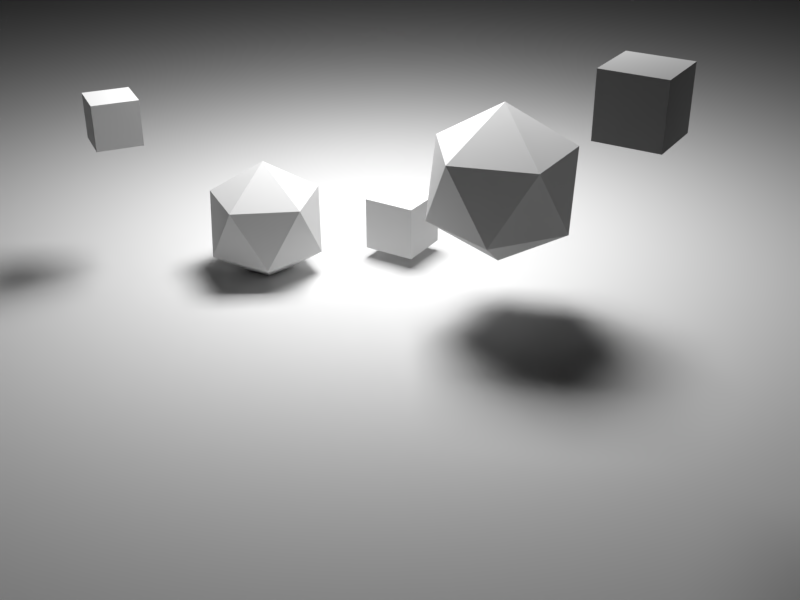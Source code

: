 # Source: 02_-_dupli_groups.blend  (saved by Blender 2.80.68; exported with 4.5.12 LTS)
import bpy
from mathutils import Matrix  # noqa: F401  (used for matrix-valued properties, if any)

bpy.ops.wm.read_factory_settings(use_empty=True)
scene = bpy.context.scene
scene.name = 'Scene'

# ---- collections
col_collection_1 = bpy.data.collections.new('Collection 1'); scene.collection.children.link(col_collection_1)
col_collection_20 = bpy.data.collections.new('Collection 20'); scene.collection.children.link(col_collection_20)
col_dupli_source = bpy.data.collections.new('dupli_source')  # instanced only; not linked into the scene

# ---- world
world_world = bpy.data.worlds.new('World'); scene.world = world_world
world_world.color = (0.0, 0.0, 0.0)
world_world.use_sun_shadow = False
world_world.sun_shadow_jitter_overblur = 0.0
world_world.cycles.sampling_method = 'MANUAL'

# ---- cameras
cam_camera = bpy.data.cameras.new('Camera')
cam_camera.sensor_fit = 'HORIZONTAL'
cam_camera.passepartout_alpha = 0.1303
cam_camera.clip_end = 100.0
cam_camera.lens = 35.0
cam_camera.sensor_width = 24.89
cam_camera.sensor_height = 18.66
cam_camera.ortho_scale = 7.314
cam_camera.show_safe_areas = True
cam_camera.show_name = True
cam_camera.show_sensor = True
cam_camera.dof.focus_distance = 0.0
cam_camera.dof.aperture_fstop = 128.0

# ---- lights
light_area = bpy.data.lights.new('Area', 'AREA')
light_area.transmission_factor = 0.0
light_area.energy = 78.54
light_area.shadow_buffer_clip_start = 0.5
light_area.shadow_soft_size = 1.0
light_area.shadow_maximum_resolution = 0.006
light_area.use_absolute_resolution = True
light_area.size = 1.0
light_area.size_y = 1.0

# ---- meshes
me_cube_002 = bpy.data.meshes.new('Cube.002')
me_cube_002.from_pydata([(-1.0, -1.0, -1.0), (-1.0, -1.0, 1.0), (-1.0, 1.0, -1.0), (-1.0, 1.0, 1.0), (1.0, -1.0, -1.0), (1.0, -1.0, 1.0), (1.0, 1.0, -1.0), (1.0, 1.0, 1.0)], [], [(0, 1, 3, 2), (2, 3, 7, 6), (6, 7, 5, 4), (4, 5, 1, 0), (2, 6, 4, 0), (7, 3, 1, 5)])
me_cube_002.use_remesh_preserve_volume = False
me_cube_002.use_remesh_preserve_attributes = False
me_cube_002.use_mirror_vertex_groups = False
me_cube_002.update()
me_cube_001 = bpy.data.meshes.new('Cube.001')
me_cube_001.from_pydata([(-1.0, -1.0, -1.0), (-1.0, -1.0, 1.0), (-1.0, 1.0, -1.0), (-1.0, 1.0, 1.0), (1.0, -1.0, -1.0), (1.0, -1.0, 1.0), (1.0, 1.0, -1.0), (1.0, 1.0, 1.0)], [], [(0, 1, 3, 2), (2, 3, 7, 6), (6, 7, 5, 4), (4, 5, 1, 0), (2, 6, 4, 0), (7, 3, 1, 5)])
me_cube_001.use_remesh_preserve_volume = False
me_cube_001.use_remesh_preserve_attributes = False
me_cube_001.use_mirror_vertex_groups = False
me_cube_001.update()
me_icosphere = bpy.data.meshes.new('Icosphere')
me_icosphere.from_pydata([(0.0, 0.0, -1.0), (0.7236, -0.5257, -0.4472), (-0.2764, -0.8506, -0.4472), (-0.8944, 0.0, -0.4472), (-0.2764, 0.8506, -0.4472), (0.7236, 0.5257, -0.4472), (0.2764, -0.8506, 0.4472), (-0.7236, -0.5257, 0.4472), (-0.7236, 0.5257, 0.4472), (0.2764, 0.8506, 0.4472), (0.8944, 0.0, 0.4472), (0.0, 0.0, 1.0)], [], [(0, 1, 2), (1, 0, 5), (0, 2, 3), (0, 3, 4), (0, 4, 5), (1, 5, 10), (2, 1, 6), (3, 2, 7), (4, 3, 8), (5, 4, 9), (1, 10, 6), (2, 6, 7), (3, 7, 8), (4, 8, 9), (5, 9, 10), (6, 10, 11), (7, 6, 11), (8, 7, 11), (9, 8, 11), (10, 9, 11)])
me_icosphere.use_remesh_preserve_volume = False
me_icosphere.use_remesh_preserve_attributes = False
me_icosphere.use_mirror_vertex_groups = False
me_icosphere.update()
me_plane = bpy.data.meshes.new('Plane')
me_plane.from_pydata([(-1.0, -1.0, 0.0), (1.0, -1.0, 0.0), (-1.0, 1.0, 0.0), (1.0, 1.0, 0.0)], [], [(0, 1, 3, 2)])
me_plane.use_remesh_preserve_volume = False
me_plane.use_remesh_preserve_attributes = False
me_plane.use_mirror_vertex_groups = False
me_plane.update()

# ---- objects
ob_cube_001 = bpy.data.objects.new('Cube.001', me_cube_002)
ob_cube = bpy.data.objects.new('Cube', me_cube_001)
ob_icosphere = bpy.data.objects.new('Icosphere', me_icosphere)
ob_grid = bpy.data.objects.new('Grid', None)
ob_plane = bpy.data.objects.new('Plane', me_plane)
ob_area = bpy.data.objects.new('Area', light_area)
ob_lookat = bpy.data.objects.new('LookAt', None)
ob_camera = bpy.data.objects.new('Camera', cam_camera)

# ---- transforms, parenting, visibility, modifiers, constraints
ob_cube_001.location = (-1.257, -0.04721, 0.92)
ob_cube_001.rotation_euler = (0.0, -0.0, 0.427)
ob_cube_001.scale = (0.1027, 0.1027, 0.1027)
ob_cube_001.lineart.crease_threshold = 0.0
ob_cube.location = (-0.004572, -0.08595, 0.09564)
ob_cube.rotation_euler = (0.0, -0.0, 0.427)
ob_cube.scale = (0.1027, 0.1027, 0.1027)
ob_cube.lineart.crease_threshold = 0.0
ob_icosphere.location = (-0.6084, -0.08595, 0.4508)
ob_icosphere.rotation_euler = (0.0, -0.0, 0.427)
ob_icosphere.scale = (0.2884, 0.2884, 0.2884)
ob_icosphere.lineart.crease_threshold = 0.0
ob_grid.location = (-0.07706, 0.008293, 0.2773)
ob_grid.rotation_euler = (0.0, -0.0, 2.157)
ob_grid.scale = (1.191, 1.191, 1.191)
ob_grid.empty_image_offset = (0.0, 0.0)
ob_grid.show_instancer_for_render = False
ob_grid.instance_type = 'COLLECTION'
ob_grid.lineart.crease_threshold = 0.0
ob_plane.location = (-0.2112, 1.563, 0.2199)
ob_plane.scale = (3.784, 3.913, 3.668)
ob_plane.lineart.crease_threshold = 0.0
ob_area.location = (-0.07155, 0.3488, 2.487)
ob_area.lineart.crease_threshold = 0.0
ob_lookat.location = (1.88e-16, 0.0, 0.0)
ob_lookat.empty_image_offset = (0.0, 0.0)
ob_lookat.lineart.crease_threshold = 0.0
ob_camera.location = (3.946e-10, -4.772, 2.518)
ob_camera.lock_rotations_4d = False
ob_camera.empty_display_type = 'ARROWS'
ob_camera.color = (0.0, 0.0, 0.0, 0.0)
ob_camera.display_type = 'WIRE'
ob_camera.show_axis = True
ob_camera.lineart.crease_threshold = 0.0
_c = ob_camera.constraints.new('TRACK_TO'); _c.name = 'TrackTo'
_c.target = ob_lookat
ob_grid.instance_collection = col_dupli_source

# ---- collection membership
col_collection_1.objects.link(ob_cube_001)
col_collection_1.objects.link(ob_cube)
col_collection_1.objects.link(ob_icosphere)
col_collection_1.objects.link(ob_grid)
col_collection_1.objects.link(ob_plane)
col_collection_20.objects.link(ob_area)
col_collection_20.objects.link(ob_lookat)
col_collection_20.objects.link(ob_camera)
col_dupli_source.objects.link(ob_cube_001)
col_dupli_source.objects.link(ob_cube)
col_dupli_source.objects.link(ob_icosphere)

# ---- scene / render settings (as saved in the file)
scene.camera = ob_camera
scene.frame_start = 1; scene.frame_end = 100; scene.frame_set(1)
scene.render.engine = 'BLENDER_EEVEE_NEXT'
scene.render.image_settings.compression = 90
scene.render.resolution_x = 768
scene.render.resolution_y = 576
scene.render.resolution_percentage = 50
scene.render.fps = 25
scene.render.dither_intensity = 0.0
scene.render.bake_margin = 2
scene.render.bake_bias = 0.0
scene.cycles.shading_system = True
scene.cycles.use_denoising = False
scene.cycles.samples = 128
scene.cycles.sampling_pattern = 'TABULATED_SOBOL'
scene.cycles.use_adaptive_sampling = False
scene.cycles.use_light_tree = False
scene.cycles.blur_glossy = 0.0
scene.cycles.sample_clamp_indirect = 0.0
scene.view_settings.view_transform = 'Standard'
bpy.context.view_layer.update()
